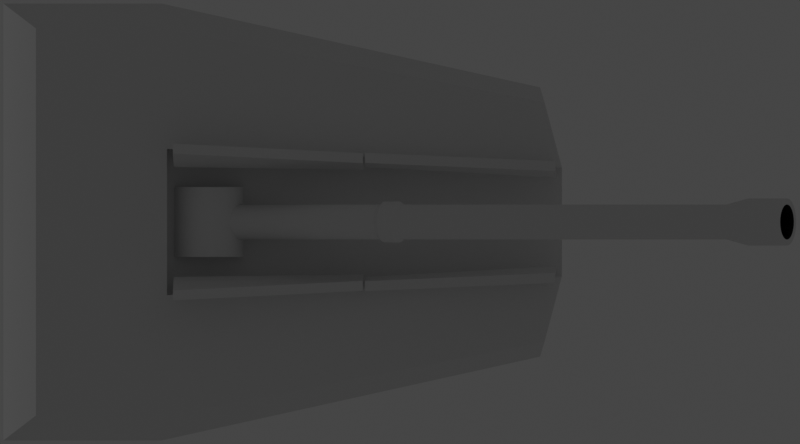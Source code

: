 # Source: mark51.blend  (saved by Blender 2.93.20; exported with 4.5.12 LTS)
import bpy
from mathutils import Matrix  # noqa: F401  (used for matrix-valued properties, if any)

bpy.ops.wm.read_factory_settings(use_empty=True)
scene = bpy.context.scene
scene.name = 'Scene'

# ---- collections
col_collection = bpy.data.collections.new('Collection'); scene.collection.children.link(col_collection)

# ---- materials (node trees are filled in below, after node groups)
mat_deck = bpy.data.materials.new('Deck')
mat_deck_darker = bpy.data.materials.new('Deck Darker')
mat_deck_dark = bpy.data.materials.new('Deck Dark')
mat_exhaust_dark = bpy.data.materials.new('Exhaust Dark')

# ---- node groups
ng_mk48_shader_001 = bpy.data.node_groups.new('Mk48 Shader.001', 'ShaderNodeTree')
_s = ng_mk48_shader_001.interface.new_socket(name='BSDF', in_out='OUTPUT', socket_type='NodeSocketShader')
_s = ng_mk48_shader_001.interface.new_socket(name='Color', in_out='INPUT', socket_type='NodeSocketColor')
_s.default_value = (0.2529, 0.2529, 0.2529, 1.0)
_s = ng_mk48_shader_001.interface.new_socket(name='Roughness', in_out='INPUT', socket_type='NodeSocketFloat')
_s.subtype = 'FACTOR'
_s.default_value = 0.5
_s.min_value = 0.0
_s.max_value = 1.0
_s = ng_mk48_shader_001.interface.new_socket(name='Metallic', in_out='INPUT', socket_type='NodeSocketFloat')
_s.subtype = 'FACTOR'
_s.default_value = 1.0
_s.min_value = 0.0
_s.max_value = 1.0
_N = ng_mk48_shader_001.nodes; _L = ng_mk48_shader_001.links
n0 = _N.new('NodeGroupOutput'); n0.name = 'Group Output'; n0.location = (421, 0)
n1 = _N.new('ShaderNodeBsdfPrincipled'); n1.name = 'Principled BSDF'; n1.location = (131, 46)
n1.distribution = 'GGX'
n1.subsurface_method = 'BURLEY'
n1.inputs[3].default_value = 1.45
n1.inputs[27].default_value = (0.0, 0.0, 0.0, 1.0)
n1.inputs[28].default_value = 1.0
n2 = _N.new('ShaderNodeAmbientOcclusion'); n2.name = 'Ambient Occlusion'; n2.location = (-85, 128)
n2.samples = 8
n3 = _N.new('ShaderNodeBevel'); n3.name = 'Bevel'; n3.location = (-265, -248)
n3.inputs[0].default_value = 0.1
n4 = _N.new('NodeGroupInput'); n4.name = 'Mk48 Shader'; n4.location = (-468, -27)
n5 = _N.new('ShaderNodeNewGeometry'); n5.name = 'Geometry'; n5.location = (-875, -245)
n6 = _N.new('ShaderNodeBump'); n6.name = 'Bump'; n6.location = (-470, -299)
n6.inputs[0].default_value = 0.01
n6.inputs[1].default_value = 1.0
n6.inputs[2].default_value = 1.0
n7 = _N.new('ShaderNodeTexNoise'); n7.name = 'Noise Texture'; n7.location = (-671, -234)
n7.inputs[2].default_value = 2.0
_L.new(n1.outputs[0], n0.inputs[0])
_L.new(n2.outputs[0], n1.inputs[0])
_L.new(n4.outputs[0], n2.inputs[0])
_L.new(n4.outputs[1], n1.inputs[2])
_L.new(n4.outputs[2], n1.inputs[1])
_L.new(n3.outputs[0], n2.inputs[2])
_L.new(n5.outputs[0], n7.inputs[0])
_L.new(n7.outputs[0], n6.inputs[3])
_L.new(n6.outputs[0], n3.inputs[1])
_L.new(n3.outputs[0], n1.inputs[5])
n0.is_active_output = True
ng_auto_smooth = bpy.data.node_groups.new('Auto Smooth', 'GeometryNodeTree')
_s = ng_auto_smooth.interface.new_socket(name='Geometry', in_out='OUTPUT', socket_type='NodeSocketGeometry')
_s = ng_auto_smooth.interface.new_socket(name='Geometry', in_out='INPUT', socket_type='NodeSocketGeometry')
_s = ng_auto_smooth.interface.new_socket(name='Angle', in_out='INPUT', socket_type='NodeSocketFloat')
_s.subtype = 'ANGLE'
_s.min_value = 0.0
_s.max_value = 3.142
ng_auto_smooth.is_modifier = True
_N = ng_auto_smooth.nodes; _L = ng_auto_smooth.links
n0 = _N.new('NodeGroupOutput'); n0.name = 'Group Output'; n0.location = (480, -100)
n1 = _N.new('NodeGroupInput'); n1.name = 'Group Input'; n1.location = (-420, -300)
n2 = _N.new('NodeGroupInput'); n2.name = 'Group Input.001'; n2.location = (-60, -100)
n3 = _N.new('GeometryNodeSetShadeSmooth'); n3.name = 'Set Shade Smooth'; n3.location = (120, -100)
n3.domain = 'EDGE'
n4 = _N.new('GeometryNodeSetShadeSmooth'); n4.name = 'Set Shade Smooth.001'; n4.location = (300, -100)
n5 = _N.new('GeometryNodeInputMeshEdgeAngle'); n5.name = 'Edge Angle'; n5.location = (-420, -220)
n6 = _N.new('GeometryNodeInputEdgeSmooth'); n6.name = 'Is Edge Smooth'; n6.location = (-60, -160)
n7 = _N.new('GeometryNodeInputShadeSmooth'); n7.name = 'Is Face Smooth'; n7.location = (-240, -340)
n8 = _N.new('FunctionNodeBooleanMath'); n8.name = 'Boolean Math'; n8.location = (-60, -220)
n9 = _N.new('FunctionNodeCompare'); n9.name = 'Compare'; n9.location = (-240, -180)
n9.operation = 'LESS_EQUAL'
_L.new(n5.outputs[0], n9.inputs[0])
_L.new(n4.outputs[0], n0.inputs[0])
_L.new(n1.outputs[1], n9.inputs[1])
_L.new(n9.outputs[0], n8.inputs[0])
_L.new(n7.outputs[0], n8.inputs[1])
_L.new(n2.outputs[0], n3.inputs[0])
_L.new(n6.outputs[0], n3.inputs[1])
_L.new(n3.outputs[0], n4.inputs[0])
_L.new(n8.outputs[0], n3.inputs[2])
n0.is_active_output = True

# ---- material node trees
mat_exhaust_dark.use_nodes = True; mat_exhaust_dark.node_tree.nodes.clear()
_N = mat_exhaust_dark.node_tree.nodes; _L = mat_exhaust_dark.node_tree.links
n0 = _N.new('ShaderNodeOutputMaterial'); n0.name = 'Material Output'; n0.location = (300, 300)
n1 = _N.new('ShaderNodeGroup'); n1.name = 'Mk48 Shader'; n1.location = (-18, 321)
n1.label = 'Mk48 Shader'
n1.node_tree = ng_mk48_shader_001
n1.inputs[0].default_value = (0.003324, 0.003324, 0.003324, 1.0)
n1.inputs[1].default_value = 1.0
n1.inputs[2].default_value = 0.0
_L.new(n1.outputs[0], n0.inputs[0])
n0.is_active_output = True

# ---- world
world_world = bpy.data.worlds.new('World'); scene.world = world_world
world_world.use_sun_shadow = False
world_world.sun_shadow_jitter_overblur = 0.0

# ---- cameras
cam_camera = bpy.data.cameras.new('Camera')
cam_camera.type = 'ORTHO'
cam_camera.clip_end = 100.0
cam_camera.ortho_scale = 11.45

# ---- lights
light_light = bpy.data.lights.new('Light', 'POINT')
light_light.transmission_factor = 0.0
light_light.energy = 1000.0
light_light.shadow_soft_size = 0.1
light_light.shadow_maximum_resolution = 0.006
light_light.use_absolute_resolution = True

# ---- meshes
me_plane_003 = bpy.data.meshes.new('Plane.003')
me_plane_003.from_pydata([(-95.0, -12.3, 0.0), (95.0, -12.3, 0.0), (-95.0, 12.3, 0.0), (95.0, 12.3, 0.0)], [], [(0, 1, 3, 2)])
_uv = me_plane_003.uv_layers.new(name='UVMap')
_uv.uv.foreach_set('vector', [0.0, 0.0, 1.0, 0.0, 1.0, 1.0, 0.0, 1.0])
me_plane_003.use_remesh_fix_poles = True
me_plane_003.use_remesh_preserve_attributes = False
me_plane_003.use_mirror_vertex_groups = False
me_plane_003.update()
me_cube_010 = bpy.data.meshes.new('Cube.010')
me_cube_010.from_pydata([(-1.265, -2.77, 3.11), (-3.141, -2.77, 3.525), (-1.265, -1.046, 3.11), (-3.141, -1.046, 3.525), (-1.367, -1.046, 2.62), (4.138, -1.715, 1.991), (4.388, -0.7763, 1.991), (4.388, -0.7763, 1.325), (-1.341, -3.127, 0.3975), (-3.607, -3.127, 0.3975), (-3.607, -1.181, 0.3975), (4.076, -1.927, 0.3975), (-1.161, -1.181, 0.3975), (4.12, -0.807, 0.3975), (-1.17, -0.9288, 2.969), (1.545, -0.8895, 2.481), (-1.184, -1.123, 3.838), (1.537, -0.9854, 2.91), (-1.166, -0.7854, 3.001), (1.548, -0.7462, 2.514), (-1.181, -0.98, 3.87), (1.541, -0.842, 2.942), (-1.265, 0.0, 3.11), (-3.141, 0.0, 3.525), (-1.367, 0.0, 2.62), (4.388, 0.0, 1.325), (-3.607, 0.0, 0.3975), (-1.161, 0.0, 0.3975), (4.12, 0.0, 0.3975), (1.581, -0.9288, 2.44), (4.295, -0.7751, 1.918), (1.566, -0.9901, 2.892), (4.288, -0.871, 2.346), (1.584, -0.7854, 2.472), (4.299, -0.6318, 1.95), (1.57, -0.8467, 2.925), (4.291, -0.7276, 2.378)], [], [(11, 5, 0, 8), (6, 2, 0, 5), (8, 0, 1, 9), (0, 2, 3, 1), (9, 1, 3, 10), (25, 24, 4, 7), (22, 2, 4, 24), (2, 6, 7, 4), (7, 6, 5), (10, 12, 8, 9), (25, 7, 13, 28), (11, 13, 7, 5), (8, 12, 13, 11), (15, 17, 16, 14), (19, 18, 20, 21), (17, 15, 19, 21), (15, 14, 18, 19), (14, 16, 20, 18), (16, 17, 21, 20), (12, 27, 28, 13), (10, 26, 27, 12), (10, 3, 23, 26), (2, 22, 23, 3), (30, 32, 31, 29), (34, 33, 35, 36), (32, 30, 34, 36), (30, 29, 33, 34), (29, 31, 35, 33), (31, 32, 36, 35)])
me_cube_010.polygons.foreach_set('use_smooth', [True] * 29)
me_cube_010.polygons.foreach_set('material_index', [0, 0, 0, 0, 0, 1, 1, 1, 0, 0, 0, 0, 0, 0, 0, 0, 0, 0, 0, 0, 0, 0, 0, 0, 0, 0, 0, 0, 0])
_uv = me_cube_010.uv_layers.new(name='UVMap')
_uv.uv.foreach_set('vector', [0.4165, 0.8602, 0.625, 0.8602, 0.625, 1.0, 0.4165, 1.0, 0.7352, 0.6667, 0.875, 0.6667, 0.875, 0.75, 0.7352, 0.75, 0.4165, 1.0, 0.625, 1.0, 0.625, 1.0, 0.4165, 1.0, 0.875, 0.75, 0.875, 0.6667, 0.875, 0.6667, 0.875, 0.75, 0.4165, 0.0, 0.625, 0.0, 0.625, 0.08333, 0.4165, 0.08333, 0.7352, 0.625, 0.875, 0.625, 0.875, 0.6667, 0.7352, 0.6667, 0.875, 0.625, 0.875, 0.6667, 0.875, 0.6667, 0.875, 0.625, 0.875, 0.6667, 0.7352, 0.6667, 0.7352, 0.6667, 0.875, 0.6667, 0.7352, 0.6667, 0.7352, 0.6667, 0.7352, 0.75, 0.4165, 0.08333, 0.4165, 0.08333, 0.4165, 1.0, 0.4165, 1.0, 0.7352, 0.625, 0.7352, 0.6667, 0.4165, 0.08333, 0.4165, 0.125, 0.4165, 0.8602, 0.4165, 0.08333, 0.7352, 0.6667, 0.7352, 0.75, 0.4165, 1.0, 0.4165, 0.08333, 0.4165, 0.08333, 0.4165, 0.8602, 0.0, 0.0, 0.0, 0.0, 0.0, 0.0, 0.0, 0.0, 0.0, 0.0, 0.0, 0.0, 0.0, 0.0, 0.0, 0.0, 0.0, 0.0, 0.0, 0.0, 0.0, 0.0, 0.0, 0.0, 0.0, 0.0, 0.0, 0.0, 0.0, 0.0, 0.0, 0.0, 0.0, 0.0, 0.0, 0.0, 0.0, 0.0, 0.0, 0.0, 0.0, 0.0, 0.0, 0.0, 0.0, 0.0, 0.0, 0.0, 0.4165, 0.08333, 0.4165, 0.125, 0.4165, 0.125, 0.4165, 0.08333, 0.4165, 0.08333, 0.4165, 0.125, 0.4165, 0.125, 0.4165, 0.08333, 0.4165, 0.08333, 0.625, 0.08333, 0.625, 0.125, 0.4165, 0.125, 0.875, 0.6667, 0.875, 0.625, 0.875, 0.625, 0.875, 0.6667, 0.0, 0.0, 0.0, 0.0, 0.0, 0.0, 0.0, 0.0, 0.0, 0.0, 0.0, 0.0, 0.0, 0.0, 0.0, 0.0, 0.0, 0.0, 0.0, 0.0, 0.0, 0.0, 0.0, 0.0, 0.0, 0.0, 0.0, 0.0, 0.0, 0.0, 0.0, 0.0, 0.0, 0.0, 0.0, 0.0, 0.0, 0.0, 0.0, 0.0, 0.0, 0.0, 0.0, 0.0, 0.0, 0.0, 0.0, 0.0])
me_cube_010.materials.append(mat_deck)
me_cube_010.materials.append(mat_deck_darker)
me_cube_010.use_remesh_fix_poles = True
me_cube_010.use_remesh_preserve_attributes = False
me_cube_010.use_mirror_vertex_groups = False
me_cube_010.update()
me_cylinder_006 = bpy.data.meshes.new('Cylinder.006')
me_cylinder_006.from_pydata([(-2.831e-06, 0.25, -1.0), (-2.891e-06, 0.25, 8.05), (0.04877, 0.2452, -1.0), (0.04877, 0.2452, 8.05), (0.09567, 0.231, -1.0), (0.09567, 0.231, 8.05), (0.1389, 0.2079, -1.0), (0.1389, 0.2079, 8.05), (0.1768, 0.1768, -1.0), (0.1768, 0.1768, 8.05), (0.2079, 0.1389, -1.0), (0.2079, 0.1389, 8.05), (0.231, 0.09567, -1.0), (0.231, 0.09567, 8.05), (0.2452, 0.04877, -1.0), (0.2452, 0.04877, 8.05), (0.25, 2.628e-07, -1.0), (0.25, 2.628e-07, 8.05), (0.2452, -0.04877, -1.0), (0.2452, -0.04877, 8.05), (0.231, -0.09567, -1.0), (0.231, -0.09567, 8.05), (0.2079, -0.1389, -1.0), (0.2079, -0.1389, 8.05), (0.1768, -0.1768, -1.0), (0.1768, -0.1768, 8.05), (0.1389, -0.2079, -1.0), (0.1389, -0.2079, 8.05), (0.09567, -0.231, -1.0), (0.09567, -0.231, 8.05), (0.04877, -0.2452, -1.0), (0.04877, -0.2452, 8.05), (-2.913e-06, -0.25, -1.0), (-2.972e-06, -0.25, 8.05), (-0.04878, -0.2452, -1.0), (-0.04878, -0.2452, 8.05), (-0.09567, -0.231, -1.0), (-0.09567, -0.231, 8.05), (-0.1389, -0.2079, -1.0), (-0.1389, -0.2079, 8.05), (-0.1768, -0.1768, -1.0), (-0.1768, -0.1768, 8.05), (-0.2079, -0.1389, -1.0), (-0.2079, -0.1389, 8.05), (-0.231, -0.09567, -1.0), (-0.231, -0.09567, 8.05), (-0.2452, -0.04877, -1.0), (-0.2452, -0.04877, 8.05), (-0.25, 4.853e-07, -1.0), (-0.25, 4.853e-07, 8.05), (-0.2452, 0.04877, -1.0), (-0.2452, 0.04877, 8.05), (-0.231, 0.09567, -1.0), (-0.231, 0.09567, 8.05), (-0.2079, 0.1389, -1.0), (-0.2079, 0.1389, 8.05), (-0.1768, 0.1768, -1.0), (-0.1768, 0.1768, 8.05), (-0.1389, 0.2079, -1.0), (-0.1389, 0.2079, 8.05), (-0.09567, 0.231, -1.0), (-0.09567, 0.231, 8.05), (-0.04878, 0.2452, -1.0), (-0.04878, 0.2452, 8.05), (0.06581, 0.3309, 8.394), (-2.255e-06, 0.3374, 8.394), (0.1291, 0.3117, 8.394), (0.1874, 0.2805, 8.394), (0.2385, 0.2385, 8.394), (0.2805, 0.1874, 8.394), (0.3117, 0.1291, 8.394), (0.3309, 0.06582, 8.394), (0.3374, 2.411e-07, 8.394), (0.3309, -0.06582, 8.394), (0.3117, -0.1291, 8.394), (0.2805, -0.1874, 8.394), (0.2385, -0.2385, 8.394), (0.1874, -0.2805, 8.394), (0.1291, -0.3117, 8.394), (0.06581, -0.3309, 8.394), (-2.365e-06, -0.3374, 8.394), (-0.06582, -0.3309, 8.394), (-0.1291, -0.3117, 8.394), (-0.1874, -0.2805, 8.394), (-0.2386, -0.2385, 8.394), (-0.2805, -0.1874, 8.394), (-0.3117, -0.1291, 8.394), (-0.3309, -0.06581, 8.394), (-0.3374, 5.414e-07, 8.394), (-0.3309, 0.06582, 8.394), (-0.3117, 0.1291, 8.394), (-0.2805, 0.1874, 8.394), (-0.2386, 0.2385, 8.394), (-0.1874, 0.2805, 8.394), (-0.1291, 0.3117, 8.394), (-0.06582, 0.3309, 8.394), (0.04902, 0.2464, 8.992), (-2.37e-06, 0.2513, 8.992), (0.09616, 0.2321, 8.992), (0.1396, 0.2089, 8.992), (0.1777, 0.1777, 8.992), (0.2089, 0.1396, 8.992), (0.2321, 0.09616, 8.992), (0.2464, 0.04902, 8.992), (0.2513, 2.411e-07, 8.992), (0.2464, -0.04902, 8.992), (0.2321, -0.09616, 8.992), (0.2089, -0.1396, 8.992), (0.1777, -0.1777, 8.992), (0.1396, -0.2089, 8.992), (0.09616, -0.2321, 8.992), (0.04902, -0.2464, 8.992), (-2.455e-06, -0.2513, 8.992), (-0.04902, -0.2464, 8.992), (-0.09616, -0.2321, 8.992), (-0.1396, -0.2089, 8.992), (-0.1777, -0.1777, 8.992), (-0.2089, -0.1396, 8.992), (-0.2322, -0.09616, 8.992), (-0.2464, -0.04902, 8.992), (-0.2513, 4.817e-07, 8.992), (-0.2464, 0.04902, 8.992), (-0.2322, 0.09616, 8.992), (-0.2089, 0.1396, 8.992), (-0.1777, 0.1777, 8.992), (-0.1396, 0.2089, 8.992), (-0.09616, 0.2321, 8.992), (-0.04902, 0.2464, 8.992), (0.06581, 0.3309, 8.992), (-2.344e-06, 0.3374, 8.992), (0.1291, 0.3117, 8.992), (0.1874, 0.2805, 8.992), (0.2385, 0.2385, 8.992), (0.2805, 0.1874, 8.992), (0.3117, 0.1291, 8.992), (0.3309, 0.06582, 8.992), (0.3374, 2.411e-07, 8.992), (0.3309, -0.06582, 8.992), (0.3117, -0.1291, 8.992), (0.2805, -0.1874, 8.992), (0.2385, -0.2385, 8.992), (0.1874, -0.2805, 8.992), (0.1291, -0.3117, 8.992), (0.06581, -0.3309, 8.992), (-2.454e-06, -0.3374, 8.992), (-0.06582, -0.3309, 8.992), (-0.1291, -0.3117, 8.992), (-0.1874, -0.2805, 8.992), (-0.2386, -0.2385, 8.992), (-0.2805, -0.1874, 8.992), (-0.3117, -0.1291, 8.992), (-0.3309, -0.06581, 8.992), (-0.3374, 5.414e-07, 8.992), (-0.3309, 0.06582, 8.992), (-0.3117, 0.1291, 8.992), (-0.2805, 0.1874, 8.992), (-0.2386, 0.2385, 8.992), (-0.1874, 0.2805, 8.992), (-0.1291, 0.3117, 8.992), (-0.06582, 0.3309, 8.992), (0.04045, 0.2034, 6.881), (-3.656e-06, 0.2074, 6.881), (0.07936, 0.1916, 6.881), (0.1152, 0.1724, 6.881), (0.1466, 0.1466, 6.881), (0.1724, 0.1152, 6.881), (0.1916, 0.07936, 6.881), (0.2034, 0.04046, 6.881), (0.2074, 2.416e-07, 6.881), (0.2034, -0.04046, 6.881), (0.1916, -0.07936, 6.881), (0.1724, -0.1152, 6.881), (0.1466, -0.1466, 6.881), (0.1152, -0.1724, 6.881), (0.07936, -0.1916, 6.881), (0.04045, -0.2034, 6.881), (-3.725e-06, -0.2074, 6.881), (-0.04046, -0.2034, 6.881), (-0.07936, -0.1916, 6.881), (-0.1152, -0.1724, 6.881), (-0.1466, -0.1466, 6.881), (-0.1724, -0.1152, 6.881), (-0.1916, -0.07936, 6.881), (-0.2034, -0.04046, 6.881), (-0.2074, 4.402e-07, 6.881), (-0.2034, 0.04046, 6.881), (-0.1916, 0.07936, 6.881), (-0.1724, 0.1152, 6.881), (-0.1466, 0.1466, 6.881), (-0.1152, 0.1724, 6.881), (-0.07936, 0.1916, 6.881), (-0.04046, 0.2034, 6.881), (-2.855e-06, 0.25, 2.671), (0.04877, 0.2452, 2.671), (0.09567, 0.231, 2.671), (0.1389, 0.2079, 2.671), (0.1768, 0.1768, 2.671), (0.2079, 0.1389, 2.671), (0.231, 0.09567, 2.671), (0.2452, 0.04877, 2.671), (0.25, 2.628e-07, 2.671), (0.2452, -0.04877, 2.671), (0.231, -0.09567, 2.671), (0.2079, -0.1389, 2.671), (0.1768, -0.1768, 2.671), (0.1389, -0.2079, 2.671), (0.09567, -0.231, 2.671), (0.04877, -0.2452, 2.671), (-2.937e-06, -0.25, 2.671), (-0.04878, -0.2452, 2.671), (-0.09567, -0.231, 2.671), (-0.1389, -0.2079, 2.671), (-0.1768, -0.1768, 2.671), (-0.2079, -0.1389, 2.671), (-0.231, -0.09567, 2.671), (-0.2452, -0.04877, 2.671), (-0.25, 4.853e-07, 2.671), (-0.2452, 0.04877, 2.671), (-0.231, 0.09567, 2.671), (-0.2079, 0.1389, 2.671), (-0.1768, 0.1768, 2.671), (-0.1389, 0.2079, 2.671), (-0.09567, 0.231, 2.671), (-0.04878, 0.2452, 2.671), (-2.858e-06, 0.25, 3.032), (0.04877, 0.2452, 3.032), (0.09567, 0.231, 3.032), (0.1389, 0.2079, 3.032), (0.1768, 0.1768, 3.032), (0.2079, 0.1389, 3.032), (0.231, 0.09567, 3.032), (0.2452, 0.04877, 3.032), (0.25, 2.628e-07, 3.032), (0.2452, -0.04877, 3.032), (0.231, -0.09567, 3.032), (0.2079, -0.1389, 3.032), (0.1768, -0.1768, 3.032), (0.1389, -0.2079, 3.032), (0.09567, -0.231, 3.032), (0.04877, -0.2452, 3.032), (-2.939e-06, -0.25, 3.032), (-0.04878, -0.2452, 3.032), (-0.09567, -0.231, 3.032), (-0.1389, -0.2079, 3.032), (-0.1768, -0.1768, 3.032), (-0.2079, -0.1389, 3.032), (-0.231, -0.09567, 3.032), (-0.2452, -0.04877, 3.032), (-0.25, 4.853e-07, 3.032), (-0.2452, 0.04877, 3.032), (-0.231, 0.09567, 3.032), (-0.2079, 0.1389, 3.032), (-0.1768, 0.1768, 3.032), (-0.1389, 0.2079, 3.032), (-0.09567, 0.231, 3.032), (-0.04878, 0.2452, 3.032), (0.05743, 0.2887, 2.963), (0.05743, 0.2887, 2.74), (0.1127, 0.272, 2.963), (0.1127, 0.272, 2.74), (0.1635, 0.2448, 2.963), (0.1635, 0.2448, 2.74), (0.2082, 0.2082, 2.963), (0.2082, 0.2082, 2.74), (0.2448, 0.1636, 2.963), (0.2448, 0.1636, 2.74), (0.272, 0.1127, 2.963), (0.272, 0.1127, 2.74), (0.2887, 0.05743, 2.963), (0.2887, 0.05743, 2.74), (0.2944, 2.518e-07, 2.963), (0.2944, 2.518e-07, 2.74), (0.2887, -0.05743, 2.963), (0.2887, -0.05743, 2.74), (0.272, -0.1127, 2.963), (0.272, -0.1127, 2.74), (0.2448, -0.1636, 2.963), (0.2448, -0.1636, 2.74), (0.2082, -0.2082, 2.963), (0.2082, -0.2082, 2.74), (0.1635, -0.2448, 2.963), (0.1635, -0.2448, 2.74), (0.1127, -0.272, 2.963), (0.1127, -0.272, 2.74), (0.05743, -0.2887, 2.963), (0.05743, -0.2887, 2.74), (-4.48e-06, -0.2944, 2.963), (-4.472e-06, -0.2944, 2.74), (-0.05744, -0.2887, 2.963), (-0.05744, -0.2887, 2.74), (-0.1127, -0.272, 2.963), (-0.1127, -0.272, 2.74), (-0.1636, -0.2448, 2.963), (-0.1636, -0.2448, 2.74), (-0.2082, -0.2082, 2.963), (-0.2082, -0.2082, 2.74), (-0.2448, -0.1636, 2.963), (-0.2448, -0.1636, 2.74), (-0.272, -0.1127, 2.963), (-0.272, -0.1127, 2.74), (-0.2887, -0.05743, 2.963), (-0.2887, -0.05743, 2.74), (-0.2944, 5.138e-07, 2.963), (-0.2944, 5.138e-07, 2.74), (-0.2887, 0.05743, 2.963), (-0.2887, 0.05743, 2.74), (-0.272, 0.1127, 2.963), (-0.272, 0.1127, 2.74), (-0.2448, 0.1636, 2.963), (-0.2448, 0.1636, 2.74), (-0.2082, 0.2082, 2.963), (-0.2082, 0.2082, 2.74), (-0.1636, 0.2448, 2.963), (-0.1636, 0.2448, 2.74), (-0.1127, 0.272, 2.963), (-0.1127, 0.272, 2.74), (-0.05744, 0.2887, 2.963), (-0.05744, 0.2887, 2.74), (-4.376e-06, 0.2944, 2.74), (-4.384e-06, 0.2944, 2.963)], [], [(224, 1, 3, 225), (225, 3, 5, 226), (226, 5, 7, 227), (227, 7, 9, 228), (228, 9, 11, 229), (229, 11, 13, 230), (230, 13, 15, 231), (231, 15, 17, 232), (232, 17, 19, 233), (233, 19, 21, 234), (234, 21, 23, 235), (235, 23, 25, 236), (236, 25, 27, 237), (237, 27, 29, 238), (238, 29, 31, 239), (239, 31, 33, 240), (240, 33, 35, 241), (241, 35, 37, 242), (242, 37, 39, 243), (243, 39, 41, 244), (244, 41, 43, 245), (245, 43, 45, 246), (246, 45, 47, 247), (247, 47, 49, 248), (248, 49, 51, 249), (249, 51, 53, 250), (250, 53, 55, 251), (251, 55, 57, 252), (252, 57, 59, 253), (253, 59, 61, 254), (15, 13, 70, 71), (254, 61, 63, 255), (255, 63, 1, 224), (0, 2, 4, 6, 8, 10, 12, 14, 16, 18, 20, 22, 24, 26, 28, 30, 32, 34, 36, 38, 40, 42, 44, 46, 48, 50, 52, 54, 56, 58, 60, 62), (83, 82, 146, 147), (33, 31, 79, 80), (51, 49, 88, 89), (7, 5, 66, 67), (25, 23, 75, 76), (43, 41, 84, 85), (61, 59, 93, 94), (17, 15, 71, 72), (35, 33, 80, 81), (53, 51, 89, 90), (9, 7, 67, 68), (27, 25, 76, 77), (45, 43, 85, 86), (63, 61, 94, 95), (19, 17, 72, 73), (37, 35, 81, 82), (55, 53, 90, 91), (11, 9, 68, 69), (29, 27, 77, 78), (47, 45, 86, 87), (3, 1, 65, 64), (1, 63, 95, 65), (21, 19, 73, 74), (39, 37, 82, 83), (57, 55, 91, 92), (13, 11, 69, 70), (31, 29, 78, 79), (49, 47, 87, 88), (5, 3, 64, 66), (23, 21, 74, 75), (41, 39, 83, 84), (59, 57, 92, 93), (110, 109, 173, 174), (70, 69, 133, 134), (84, 83, 147, 148), (71, 70, 134, 135), (85, 84, 148, 149), (72, 71, 135, 136), (86, 85, 149, 150), (73, 72, 136, 137), (87, 86, 150, 151), (74, 73, 137, 138), (88, 87, 151, 152), (75, 74, 138, 139), (89, 88, 152, 153), (76, 75, 139, 140), (90, 89, 153, 154), (77, 76, 140, 141), (91, 90, 154, 155), (78, 77, 141, 142), (64, 65, 129, 128), (92, 91, 155, 156), (79, 78, 142, 143), (66, 64, 128, 130), (93, 92, 156, 157), (80, 79, 143, 144), (67, 66, 130, 131), (94, 93, 157, 158), (81, 80, 144, 145), (68, 67, 131, 132), (95, 94, 158, 159), (82, 81, 145, 146), (69, 68, 132, 133), (65, 95, 159, 129), (97, 96, 128, 129), (96, 98, 130, 128), (98, 99, 131, 130), (99, 100, 132, 131), (100, 101, 133, 132), (101, 102, 134, 133), (102, 103, 135, 134), (103, 104, 136, 135), (104, 105, 137, 136), (105, 106, 138, 137), (106, 107, 139, 138), (107, 108, 140, 139), (108, 109, 141, 140), (109, 110, 142, 141), (110, 111, 143, 142), (111, 112, 144, 143), (112, 113, 145, 144), (113, 114, 146, 145), (114, 115, 147, 146), (115, 116, 148, 147), (116, 117, 149, 148), (117, 118, 150, 149), (118, 119, 151, 150), (119, 120, 152, 151), (120, 121, 153, 152), (121, 122, 154, 153), (122, 123, 155, 154), (123, 124, 156, 155), (124, 125, 157, 156), (125, 126, 158, 157), (126, 127, 159, 158), (127, 97, 129, 159), (160, 161, 191, 190, 189, 188, 187, 186, 185, 184, 183, 182, 181, 180, 179, 178, 177, 176, 175, 174, 173, 172, 171, 170, 169, 168, 167, 166, 165, 164, 163, 162), (96, 97, 161, 160), (124, 123, 187, 188), (111, 110, 174, 175), (98, 96, 160, 162), (125, 124, 188, 189), (112, 111, 175, 176), (99, 98, 162, 163), (126, 125, 189, 190), (113, 112, 176, 177), (100, 99, 163, 164), (127, 126, 190, 191), (114, 113, 177, 178), (101, 100, 164, 165), (97, 127, 191, 161), (115, 114, 178, 179), (102, 101, 165, 166), (116, 115, 179, 180), (103, 102, 166, 167), (117, 116, 180, 181), (104, 103, 167, 168), (118, 117, 181, 182), (105, 104, 168, 169), (119, 118, 182, 183), (106, 105, 169, 170), (120, 119, 183, 184), (107, 106, 170, 171), (121, 120, 184, 185), (108, 107, 171, 172), (122, 121, 185, 186), (109, 108, 172, 173), (123, 122, 186, 187), (62, 223, 192, 0), (60, 222, 223, 62), (58, 221, 222, 60), (56, 220, 221, 58), (54, 219, 220, 56), (52, 218, 219, 54), (50, 217, 218, 52), (48, 216, 217, 50), (46, 215, 216, 48), (44, 214, 215, 46), (42, 213, 214, 44), (40, 212, 213, 42), (38, 211, 212, 40), (36, 210, 211, 38), (34, 209, 210, 36), (32, 208, 209, 34), (30, 207, 208, 32), (28, 206, 207, 30), (26, 205, 206, 28), (24, 204, 205, 26), (22, 203, 204, 24), (20, 202, 203, 22), (18, 201, 202, 20), (16, 200, 201, 18), (14, 199, 200, 16), (12, 198, 199, 14), (10, 197, 198, 12), (8, 196, 197, 10), (6, 195, 196, 8), (4, 194, 195, 6), (2, 193, 194, 4), (0, 192, 193, 2), (316, 255, 224, 319), (314, 254, 255, 316), (312, 253, 254, 314), (310, 252, 253, 312), (308, 251, 252, 310), (306, 250, 251, 308), (304, 249, 250, 306), (302, 248, 249, 304), (300, 247, 248, 302), (298, 246, 247, 300), (296, 245, 246, 298), (294, 244, 245, 296), (292, 243, 244, 294), (290, 242, 243, 292), (288, 241, 242, 290), (286, 240, 241, 288), (284, 239, 240, 286), (282, 238, 239, 284), (280, 237, 238, 282), (278, 236, 237, 280), (276, 235, 236, 278), (274, 234, 235, 276), (272, 233, 234, 274), (270, 232, 233, 272), (268, 231, 232, 270), (266, 230, 231, 268), (264, 229, 230, 266), (262, 228, 229, 264), (260, 227, 228, 262), (258, 226, 227, 260), (256, 225, 226, 258), (319, 224, 225, 256), (192, 318, 257, 193), (318, 319, 256, 257), (193, 257, 259, 194), (257, 256, 258, 259), (194, 259, 261, 195), (259, 258, 260, 261), (195, 261, 263, 196), (261, 260, 262, 263), (196, 263, 265, 197), (263, 262, 264, 265), (197, 265, 267, 198), (265, 264, 266, 267), (198, 267, 269, 199), (267, 266, 268, 269), (199, 269, 271, 200), (269, 268, 270, 271), (200, 271, 273, 201), (271, 270, 272, 273), (201, 273, 275, 202), (273, 272, 274, 275), (202, 275, 277, 203), (275, 274, 276, 277), (203, 277, 279, 204), (277, 276, 278, 279), (204, 279, 281, 205), (279, 278, 280, 281), (205, 281, 283, 206), (281, 280, 282, 283), (206, 283, 285, 207), (283, 282, 284, 285), (207, 285, 287, 208), (285, 284, 286, 287), (208, 287, 289, 209), (287, 286, 288, 289), (209, 289, 291, 210), (289, 288, 290, 291), (210, 291, 293, 211), (291, 290, 292, 293), (211, 293, 295, 212), (293, 292, 294, 295), (212, 295, 297, 213), (295, 294, 296, 297), (213, 297, 299, 214), (297, 296, 298, 299), (214, 299, 301, 215), (299, 298, 300, 301), (215, 301, 303, 216), (301, 300, 302, 303), (216, 303, 305, 217), (303, 302, 304, 305), (217, 305, 307, 218), (305, 304, 306, 307), (218, 307, 309, 219), (307, 306, 308, 309), (219, 309, 311, 220), (309, 308, 310, 311), (220, 311, 313, 221), (311, 310, 312, 313), (221, 313, 315, 222), (313, 312, 314, 315), (222, 315, 317, 223), (315, 314, 316, 317), (223, 317, 318, 192), (317, 316, 319, 318)])
me_cylinder_006.polygons.foreach_set('use_smooth', [True] * 290)
me_cylinder_006.polygons.foreach_set('material_index', [0, 0, 0, 0, 0, 0, 0, 0, 0, 0, 0, 0, 0, 0, 0, 0, 0, 0, 0, 0, 0, 0, 0, 0, 0, 0, 0, 0, 0, 0, 0, 0, 0, 0, 0, 0, 0, 0, 0, 0, 0, 0, 0, 0, 0, 0, 0, 0, 0, 0, 0, 0, 0, 0, 0, 0, 0, 0, 0, 0, 0, 0, 0, 0, 0, 0, 1, 0, 0, 0, 0, 0, 0, 0, 0, 0, 0, 0, 0, 0, 0, 0, 0, 0, 0, 0, 0, 0, 0, 0, 0, 0, 0, 0, 0, 0, 0, 0, 0, 0, 0, 0, 0, 0, 0, 0, 0, 0, 0, 0, 0, 0, 0, 0, 0, 0, 0, 0, 0, 0, 0, 0, 0, 0, 0, 0, 0, 0, 0, 0, 1, 1, 1, 1, 1, 1, 1, 1, 1, 1, 1, 1, 1, 1, 1, 1, 1, 1, 1, 1, 1, 1, 1, 1, 1, 1, 1, 1, 1, 1, 1, 1, 0, 0, 0, 0, 0, 0, 0, 0, 0, 0, 0, 0, 0, 0, 0, 0, 0, 0, 0, 0, 0, 0, 0, 0, 0, 0, 0, 0, 0, 0, 0, 0, 0, 0, 0, 0, 0, 0, 0, 0, 0, 0, 0, 0, 0, 0, 0, 0, 0, 0, 0, 0, 0, 0, 0, 0, 0, 0, 0, 0, 0, 0, 0, 0, 0, 0, 0, 0, 0, 0, 0, 0, 0, 0, 0, 0, 0, 0, 0, 0, 0, 0, 0, 0, 0, 0, 0, 0, 0, 0, 0, 0, 0, 0, 0, 0, 0, 0, 0, 0, 0, 0, 0, 0, 0, 0, 0, 0, 0, 0, 0, 0, 0, 0, 0, 0, 0, 0, 0, 0, 0, 0, 0, 0, 0, 0, 0, 0])
_uv = me_cylinder_006.uv_layers.new(name='UVMap')
_uv.uv.foreach_set('vector', [1.0, 0.7228, 1.0, 1.0, 0.9688, 1.0, 0.9688, 0.7228, 0.9688, 0.7228, 0.9688, 1.0, 0.9375, 1.0, 0.9375, 0.7228, 0.9375, 0.7228, 0.9375, 1.0, 0.9062, 1.0, 0.9063, 0.7228, 0.9063, 0.7228, 0.9062, 1.0, 0.875, 1.0, 0.875, 0.7228, 0.875, 0.7228, 0.875, 1.0, 0.8438, 1.0, 0.8438, 0.7228, 0.8438, 0.7228, 0.8438, 1.0, 0.8125, 1.0, 0.8125, 0.7228, 0.8125, 0.7228, 0.8125, 1.0, 0.7812, 1.0, 0.7812, 0.7228, 0.7812, 0.7228, 0.7812, 1.0, 0.75, 1.0, 0.75, 0.7228, 0.75, 0.7228, 0.75, 1.0, 0.7188, 1.0, 0.7188, 0.7228, 0.7188, 0.7228, 0.7188, 1.0, 0.6875, 1.0, 0.6875, 0.7228, 0.6875, 0.7228, 0.6875, 1.0, 0.6562, 1.0, 0.6562, 0.7228, 0.6562, 0.7228, 0.6562, 1.0, 0.625, 1.0, 0.625, 0.7228, 0.625, 0.7228, 0.625, 1.0, 0.5938, 1.0, 0.5938, 0.7228, 0.5938, 0.7228, 0.5938, 1.0, 0.5625, 1.0, 0.5625, 0.7228, 0.5625, 0.7228, 0.5625, 1.0, 0.5312, 1.0, 0.5312, 0.7228, 0.5312, 0.7228, 0.5312, 1.0, 0.5, 1.0, 0.5, 0.7228, 0.5, 0.7228, 0.5, 1.0, 0.4688, 1.0, 0.4688, 0.7228, 0.4688, 0.7228, 0.4688, 1.0, 0.4375, 1.0, 0.4375, 0.7228, 0.4375, 0.7228, 0.4375, 1.0, 0.4062, 1.0, 0.4062, 0.7228, 0.4062, 0.7228, 0.4062, 1.0, 0.375, 1.0, 0.375, 0.7228, 0.375, 0.7228, 0.375, 1.0, 0.3438, 1.0, 0.3438, 0.7228, 0.3438, 0.7228, 0.3438, 1.0, 0.3125, 1.0, 0.3125, 0.7228, 0.3125, 0.7228, 0.3125, 1.0, 0.2812, 1.0, 0.2812, 0.7228, 0.2812, 0.7228, 0.2812, 1.0, 0.25, 1.0, 0.25, 0.7228, 0.25, 0.7228, 0.25, 1.0, 0.2188, 1.0, 0.2188, 0.7228, 0.2188, 0.7228, 0.2188, 1.0, 0.1875, 1.0, 0.1875, 0.7228, 0.1875, 0.7228, 0.1875, 1.0, 0.1562, 1.0, 0.1562, 0.7228, 0.1562, 0.7228, 0.1562, 1.0, 0.125, 1.0, 0.125, 0.7228, 0.125, 0.7228, 0.125, 1.0, 0.09375, 1.0, 0.09375, 0.7228, 0.09375, 0.7228, 0.09375, 1.0, 0.0625, 1.0, 0.0625, 0.7228, 0.7812, 1.0, 0.8125, 1.0, 0.8125, 1.0, 0.7812, 1.0, 0.0625, 0.7228, 0.0625, 1.0, 0.03125, 1.0, 0.03125, 0.7228, 0.03125, 0.7228, 0.03125, 1.0, 0.0, 1.0, 0.0, 0.7228, 0.75, 0.49, 0.7968, 0.4854, 0.8418, 0.4717, 0.8833, 0.4496, 0.9197, 0.4197, 0.9496, 0.3833, 0.9717, 0.3418, 0.9854, 0.2968, 0.99, 0.25, 0.9854, 0.2032, 0.9717, 0.1582, 0.9496, 0.1167, 0.9197, 0.08029, 0.8833, 0.05045, 0.8418, 0.02827, 0.7968, 0.01461, 0.75, 0.01, 0.7032, 0.01461, 0.6582, 0.02827, 0.6167, 0.05045, 0.5803, 0.08029, 0.5504, 0.1167, 0.5283, 0.1582, 0.5146, 0.2032, 0.51, 0.25, 0.5146, 0.2968, 0.5283, 0.3418, 0.5504, 0.3833, 0.5803, 0.4197, 0.6167, 0.4496, 0.6582, 0.4717, 0.7032, 0.4854, 0.4062, 1.0, 0.4375, 1.0, 0.4375, 1.0, 0.4062, 1.0, 0.5, 1.0, 0.5312, 1.0, 0.5312, 1.0, 0.5, 1.0, 0.2188, 1.0, 0.25, 1.0, 0.25, 1.0, 0.2188, 1.0, 0.9062, 1.0, 0.9375, 1.0, 0.9375, 1.0, 0.9062, 1.0, 0.625, 1.0, 0.6562, 1.0, 0.6562, 1.0, 0.625, 1.0, 0.3438, 1.0, 0.375, 1.0, 0.375, 1.0, 0.3438, 1.0, 0.0625, 1.0, 0.09375, 1.0, 0.09375, 1.0, 0.0625, 1.0, 0.75, 1.0, 0.7812, 1.0, 0.7812, 1.0, 0.75, 1.0, 0.4688, 1.0, 0.5, 1.0, 0.5, 1.0, 0.4688, 1.0, 0.1875, 1.0, 0.2188, 1.0, 0.2188, 1.0, 0.1875, 1.0, 0.875, 1.0, 0.9062, 1.0, 0.9062, 1.0, 0.875, 1.0, 0.5938, 1.0, 0.625, 1.0, 0.625, 1.0, 0.5938, 1.0, 0.3125, 1.0, 0.3438, 1.0, 0.3438, 1.0, 0.3125, 1.0, 0.03125, 1.0, 0.0625, 1.0, 0.0625, 1.0, 0.03125, 1.0, 0.7188, 1.0, 0.75, 1.0, 0.75, 1.0, 0.7188, 1.0, 0.4375, 1.0, 0.4688, 1.0, 0.4688, 1.0, 0.4375, 1.0, 0.1562, 1.0, 0.1875, 1.0, 0.1875, 1.0, 0.1562, 1.0, 0.8438, 1.0, 0.875, 1.0, 0.875, 1.0, 0.8438, 1.0, 0.5625, 1.0, 0.5938, 1.0, 0.5938, 1.0, 0.5625, 1.0, 0.2812, 1.0, 0.3125, 1.0, 0.3125, 1.0, 0.2812, 1.0, 0.9688, 1.0, 1.0, 1.0, 1.0, 1.0, 0.9688, 1.0, 0.0, 1.0, 0.03125, 1.0, 0.03125, 1.0, 0.0, 1.0, 0.6875, 1.0, 0.7188, 1.0, 0.7188, 1.0, 0.6875, 1.0, 0.4062, 1.0, 0.4375, 1.0, 0.4375, 1.0, 0.4062, 1.0, 0.125, 1.0, 0.1562, 1.0, 0.1562, 1.0, 0.125, 1.0, 0.8125, 1.0, 0.8438, 1.0, 0.8438, 1.0, 0.8125, 1.0, 0.5312, 1.0, 0.5625, 1.0, 0.5625, 1.0, 0.5312, 1.0, 0.25, 1.0, 0.2812, 1.0, 0.2812, 1.0, 0.25, 1.0, 0.9375, 1.0, 0.9688, 1.0, 0.9688, 1.0, 0.9375, 1.0, 0.6562, 1.0, 0.6875, 1.0, 0.6875, 1.0, 0.6562, 1.0, 0.375, 1.0, 0.4062, 1.0, 0.4062, 1.0, 0.375, 1.0, 0.09375, 1.0, 0.125, 1.0, 0.125, 1.0, 0.09375, 1.0, 0.3184, 0.08485, 0.3493, 0.1014, 0.3493, 0.1014, 0.3184, 0.08485, 0.8125, 1.0, 0.8438, 1.0, 0.8438, 1.0, 0.8125, 1.0, 0.375, 1.0, 0.4062, 1.0, 0.4062, 1.0, 0.375, 1.0, 0.7812, 1.0, 0.8125, 1.0, 0.8125, 1.0, 0.7812, 1.0, 0.3438, 1.0, 0.375, 1.0, 0.375, 1.0, 0.3438, 1.0, 0.75, 1.0, 0.7812, 1.0, 0.7812, 1.0, 0.75, 1.0, 0.3125, 1.0, 0.3438, 1.0, 0.3438, 1.0, 0.3125, 1.0, 0.7188, 1.0, 0.75, 1.0, 0.75, 1.0, 0.7188, 1.0, 0.2812, 1.0, 0.3125, 1.0, 0.3125, 1.0, 0.2812, 1.0, 0.6875, 1.0, 0.7188, 1.0, 0.7188, 1.0, 0.6875, 1.0, 0.25, 1.0, 0.2812, 1.0, 0.2812, 1.0, 0.25, 1.0, 0.6562, 1.0, 0.6875, 1.0, 0.6875, 1.0, 0.6562, 1.0, 0.2188, 1.0, 0.25, 1.0, 0.25, 1.0, 0.2188, 1.0, 0.625, 1.0, 0.6562, 1.0, 0.6562, 1.0, 0.625, 1.0, 0.1875, 1.0, 0.2188, 1.0, 0.2188, 1.0, 0.1875, 1.0, 0.5938, 1.0, 0.625, 1.0, 0.625, 1.0, 0.5938, 1.0, 0.1562, 1.0, 0.1875, 1.0, 0.1875, 1.0, 0.1562, 1.0, 0.5625, 1.0, 0.5938, 1.0, 0.5938, 1.0, 0.5625, 1.0, 0.9688, 1.0, 1.0, 1.0, 1.0, 1.0, 0.9688, 1.0, 0.125, 1.0, 0.1562, 1.0, 0.1562, 1.0, 0.125, 1.0, 0.5312, 1.0, 0.5625, 1.0, 0.5625, 1.0, 0.5312, 1.0, 0.9375, 1.0, 0.9688, 1.0, 0.9688, 1.0, 0.9375, 1.0, 0.09375, 1.0, 0.125, 1.0, 0.125, 1.0, 0.09375, 1.0, 0.5, 1.0, 0.5312, 1.0, 0.5312, 1.0, 0.5, 1.0, 0.9062, 1.0, 0.9375, 1.0, 0.9375, 1.0, 0.9062, 1.0, 0.0625, 1.0, 0.09375, 1.0, 0.09375, 1.0, 0.0625, 1.0, 0.4688, 1.0, 0.5, 1.0, 0.5, 1.0, 0.4688, 1.0, 0.875, 1.0, 0.9062, 1.0, 0.9062, 1.0, 0.875, 1.0, 0.03125, 1.0, 0.0625, 1.0, 0.0625, 1.0, 0.03125, 1.0, 0.4375, 1.0, 0.4688, 1.0, 0.4688, 1.0, 0.4375, 1.0, 0.8438, 1.0, 0.875, 1.0, 0.875, 1.0, 0.8438, 1.0, 0.0, 1.0, 0.03125, 1.0, 0.03125, 1.0, 0.0, 1.0, 0.25, 0.4288, 0.2849, 0.4253, 0.2968, 0.4854, 0.25, 0.49, 0.2849, 0.4253, 0.3184, 0.4152, 0.3418, 0.4717, 0.2968, 0.4854, 0.3184, 0.4152, 0.3493, 0.3986, 0.3833, 0.4496, 0.3418, 0.4717, 0.3493, 0.3986, 0.3764, 0.3764, 0.4197, 0.4197, 0.3833, 0.4496, 0.3764, 0.3764, 0.3986, 0.3493, 0.4496, 0.3833, 0.4197, 0.4197, 0.3986, 0.3493, 0.4152, 0.3184, 0.4717, 0.3418, 0.4496, 0.3833, 0.4152, 0.3184, 0.4253, 0.2849, 0.4854, 0.2968, 0.4717, 0.3418, 0.4253, 0.2849, 0.4288, 0.25, 0.49, 0.25, 0.4854, 0.2968, 0.4288, 0.25, 0.4253, 0.2151, 0.4854, 0.2032, 0.49, 0.25, 0.4253, 0.2151, 0.4152, 0.1816, 0.4717, 0.1582, 0.4854, 0.2032, 0.4152, 0.1816, 0.3986, 0.1507, 0.4496, 0.1167, 0.4717, 0.1582, 0.3986, 0.1507, 0.3764, 0.1236, 0.4197, 0.08029, 0.4496, 0.1167, 0.3764, 0.1236, 0.3493, 0.1014, 0.3833, 0.05045, 0.4197, 0.08029, 0.3493, 0.1014, 0.3184, 0.08485, 0.3418, 0.02827, 0.3833, 0.05045, 0.3184, 0.08485, 0.2849, 0.07468, 0.2968, 0.01461, 0.3418, 0.02827, 0.2849, 0.07468, 0.25, 0.07124, 0.25, 0.01, 0.2968, 0.01461, 0.25, 0.07124, 0.2151, 0.07468, 0.2032, 0.01461, 0.25, 0.01, 0.2151, 0.07468, 0.1816, 0.08485, 0.1582, 0.02827, 0.2032, 0.01461, 0.1816, 0.08485, 0.1507, 0.1014, 0.1167, 0.05045, 0.1582, 0.02827, 0.1507, 0.1014, 0.1236, 0.1236, 0.08029, 0.08029, 0.1167, 0.05045, 0.1236, 0.1236, 0.1014, 0.1507, 0.05045, 0.1167, 0.08029, 0.08029, 0.1014, 0.1507, 0.08485, 0.1816, 0.02827, 0.1582, 0.05045, 0.1167, 0.08485, 0.1816, 0.07468, 0.2151, 0.01461, 0.2032, 0.02827, 0.1582, 0.07468, 0.2151, 0.07124, 0.25, 0.01, 0.25, 0.01461, 0.2032, 0.07124, 0.25, 0.07468, 0.2849, 0.01461, 0.2968, 0.01, 0.25, 0.07468, 0.2849, 0.08485, 0.3184, 0.02827, 0.3418, 0.01461, 0.2968, 0.08485, 0.3184, 0.1014, 0.3493, 0.05045, 0.3833, 0.02827, 0.3418, 0.1014, 0.3493, 0.1236, 0.3764, 0.08029, 0.4197, 0.05045, 0.3833, 0.1236, 0.3764, 0.1507, 0.3986, 0.1167, 0.4496, 0.08029, 0.4197, 0.1507, 0.3986, 0.1816, 0.4152, 0.1582, 0.4717, 0.1167, 0.4496, 0.1816, 0.4152, 0.2151, 0.4253, 0.2032, 0.4854, 0.1582, 0.4717, 0.2151, 0.4253, 0.25, 0.4288, 0.25, 0.49, 0.2032, 0.4854, 0.2849, 0.4253, 0.25, 0.4288, 0.2151, 0.4253, 0.1816, 0.4152, 0.1507, 0.3986, 0.1236, 0.3764, 0.1014, 0.3493, 0.08485, 0.3184, 0.07468, 0.2849, 0.07124, 0.25, 0.07468, 0.2151, 0.08485, 0.1816, 0.1014, 0.1507, 0.1236, 0.1236, 0.1507, 0.1014, 0.1816, 0.08485, 0.2151, 0.07468, 0.25, 0.07124, 0.2849, 0.07468, 0.3184, 0.08485, 0.3493, 0.1014, 0.3764, 0.1236, 0.3986, 0.1507, 0.4152, 0.1816, 0.4253, 0.2151, 0.4288, 0.25, 0.4253, 0.2849, 0.4152, 0.3184, 0.3986, 0.3493, 0.3764, 0.3764, 0.3493, 0.3986, 0.3184, 0.4152, 0.2849, 0.4253, 0.25, 0.4288, 0.25, 0.4288, 0.2849, 0.4253, 0.1236, 0.3764, 0.1014, 0.3493, 0.1014, 0.3493, 0.1236, 0.3764, 0.2849, 0.07468, 0.3184, 0.08485, 0.3184, 0.08485, 0.2849, 0.07468, 0.3184, 0.4152, 0.2849, 0.4253, 0.2849, 0.4253, 0.3184, 0.4152, 0.1507, 0.3986, 0.1236, 0.3764, 0.1236, 0.3764, 0.1507, 0.3986, 0.25, 0.07124, 0.2849, 0.07468, 0.2849, 0.07468, 0.25, 0.07124, 0.3493, 0.3986, 0.3184, 0.4152, 0.3184, 0.4152, 0.3493, 0.3986, 0.1816, 0.4152, 0.1507, 0.3986, 0.1507, 0.3986, 0.1816, 0.4152, 0.2151, 0.07468, 0.25, 0.07124, 0.25, 0.07124, 0.2151, 0.07468, 0.3764, 0.3764, 0.3493, 0.3986, 0.3493, 0.3986, 0.3764, 0.3764, 0.2151, 0.4253, 0.1816, 0.4152, 0.1816, 0.4152, 0.2151, 0.4253, 0.1816, 0.08485, 0.2151, 0.07468, 0.2151, 0.07468, 0.1816, 0.08485, 0.3986, 0.3493, 0.3764, 0.3764, 0.3764, 0.3764, 0.3986, 0.3493, 0.25, 0.4288, 0.2151, 0.4253, 0.2151, 0.4253, 0.25, 0.4288, 0.1507, 0.1014, 0.1816, 0.08485, 0.1816, 0.08485, 0.1507, 0.1014, 0.4152, 0.3184, 0.3986, 0.3493, 0.3986, 0.3493, 0.4152, 0.3184, 0.1236, 0.1236, 0.1507, 0.1014, 0.1507, 0.1014, 0.1236, 0.1236, 0.4253, 0.2849, 0.4152, 0.3184, 0.4152, 0.3184, 0.4253, 0.2849, 0.1014, 0.1507, 0.1236, 0.1236, 0.1236, 0.1236, 0.1014, 0.1507, 0.4288, 0.25, 0.4253, 0.2849, 0.4253, 0.2849, 0.4288, 0.25, 0.08485, 0.1816, 0.1014, 0.1507, 0.1014, 0.1507, 0.08485, 0.1816, 0.4253, 0.2151, 0.4288, 0.25, 0.4288, 0.25, 0.4253, 0.2151, 0.07468, 0.2151, 0.08485, 0.1816, 0.08485, 0.1816, 0.07468, 0.2151, 0.4152, 0.1816, 0.4253, 0.2151, 0.4253, 0.2151, 0.4152, 0.1816, 0.07124, 0.25, 0.07468, 0.2151, 0.07468, 0.2151, 0.07124, 0.25, 0.3986, 0.1507, 0.4152, 0.1816, 0.4152, 0.1816, 0.3986, 0.1507, 0.07468, 0.2849, 0.07124, 0.25, 0.07124, 0.25, 0.07468, 0.2849, 0.3764, 0.1236, 0.3986, 0.1507, 0.3986, 0.1507, 0.3764, 0.1236, 0.08485, 0.3184, 0.07468, 0.2849, 0.07468, 0.2849, 0.08485, 0.3184, 0.3493, 0.1014, 0.3764, 0.1236, 0.3764, 0.1236, 0.3493, 0.1014, 0.1014, 0.3493, 0.08485, 0.3184, 0.08485, 0.3184, 0.1014, 0.3493, 0.03125, 0.5, 0.03125, 0.7028, 0.0, 0.7028, 0.0, 0.5, 0.0625, 0.5, 0.0625, 0.7028, 0.03125, 0.7028, 0.03125, 0.5, 0.09375, 0.5, 0.09375, 0.7028, 0.0625, 0.7028, 0.0625, 0.5, 0.125, 0.5, 0.125, 0.7028, 0.09375, 0.7028, 0.09375, 0.5, 0.1562, 0.5, 0.1562, 0.7028, 0.125, 0.7028, 0.125, 0.5, 0.1875, 0.5, 0.1875, 0.7028, 0.1562, 0.7028, 0.1562, 0.5, 0.2188, 0.5, 0.2188, 0.7028, 0.1875, 0.7028, 0.1875, 0.5, 0.25, 0.5, 0.25, 0.7028, 0.2188, 0.7028, 0.2188, 0.5, 0.2812, 0.5, 0.2812, 0.7028, 0.25, 0.7028, 0.25, 0.5, 0.3125, 0.5, 0.3125, 0.7028, 0.2812, 0.7028, 0.2812, 0.5, 0.3438, 0.5, 0.3438, 0.7028, 0.3125, 0.7028, 0.3125, 0.5, 0.375, 0.5, 0.375, 0.7028, 0.3438, 0.7028, 0.3438, 0.5, 0.4062, 0.5, 0.4062, 0.7028, 0.375, 0.7028, 0.375, 0.5, 0.4375, 0.5, 0.4375, 0.7028, 0.4062, 0.7028, 0.4062, 0.5, 0.4688, 0.5, 0.4688, 0.7028, 0.4375, 0.7028, 0.4375, 0.5, 0.5, 0.5, 0.5, 0.7028, 0.4688, 0.7028, 0.4688, 0.5, 0.5312, 0.5, 0.5312, 0.7028, 0.5, 0.7028, 0.5, 0.5, 0.5625, 0.5, 0.5625, 0.7028, 0.5312, 0.7028, 0.5312, 0.5, 0.5938, 0.5, 0.5938, 0.7028, 0.5625, 0.7028, 0.5625, 0.5, 0.625, 0.5, 0.625, 0.7028, 0.5938, 0.7028, 0.5938, 0.5, 0.6562, 0.5, 0.6562, 0.7028, 0.625, 0.7028, 0.625, 0.5, 0.6875, 0.5, 0.6875, 0.7028, 0.6562, 0.7028, 0.6562, 0.5, 0.7188, 0.5, 0.7188, 0.7028, 0.6875, 0.7028, 0.6875, 0.5, 0.75, 0.5, 0.75, 0.7028, 0.7188, 0.7028, 0.7188, 0.5, 0.7812, 0.5, 0.7812, 0.7028, 0.75, 0.7028, 0.75, 0.5, 0.8125, 0.5, 0.8125, 0.7028, 0.7812, 0.7028, 0.7812, 0.5, 0.8438, 0.5, 0.8438, 0.7028, 0.8125, 0.7028, 0.8125, 0.5, 0.875, 0.5, 0.875, 0.7028, 0.8438, 0.7028, 0.8438, 0.5, 0.9062, 0.5, 0.9063, 0.7028, 0.875, 0.7028, 0.875, 0.5, 0.9375, 0.5, 0.9375, 0.7028, 0.9063, 0.7028, 0.9062, 0.5, 0.9688, 0.5, 0.9688, 0.7028, 0.9375, 0.7028, 0.9375, 0.5, 1.0, 0.5, 1.0, 0.7028, 0.9688, 0.7028, 0.9688, 0.5, 0.03125, 0.7161, 0.03125, 0.7228, 0.0, 0.7228, 0.0, 0.7161, 0.0625, 0.7161, 0.0625, 0.7228, 0.03125, 0.7228, 0.03125, 0.7161, 0.09375, 0.7161, 0.09375, 0.7228, 0.0625, 0.7228, 0.0625, 0.7161, 0.125, 0.7161, 0.125, 0.7228, 0.09375, 0.7228, 0.09375, 0.7161, 0.1562, 0.7161, 0.1562, 0.7228, 0.125, 0.7228, 0.125, 0.7161, 0.1875, 0.7161, 0.1875, 0.7228, 0.1562, 0.7228, 0.1562, 0.7161, 0.2188, 0.7161, 0.2188, 0.7228, 0.1875, 0.7228, 0.1875, 0.7161, 0.25, 0.7161, 0.25, 0.7228, 0.2188, 0.7228, 0.2188, 0.7161, 0.2812, 0.7161, 0.2812, 0.7228, 0.25, 0.7228, 0.25, 0.7161, 0.3125, 0.7161, 0.3125, 0.7228, 0.2812, 0.7228, 0.2812, 0.7161, 0.3438, 0.7161, 0.3438, 0.7228, 0.3125, 0.7228, 0.3125, 0.7161, 0.375, 0.7161, 0.375, 0.7228, 0.3438, 0.7228, 0.3438, 0.7161, 0.4062, 0.7161, 0.4062, 0.7228, 0.375, 0.7228, 0.375, 0.7161, 0.4375, 0.7161, 0.4375, 0.7228, 0.4062, 0.7228, 0.4062, 0.7161, 0.4688, 0.7161, 0.4688, 0.7228, 0.4375, 0.7228, 0.4375, 0.7161, 0.5, 0.7161, 0.5, 0.7228, 0.4688, 0.7228, 0.4688, 0.7161, 0.5312, 0.7161, 0.5312, 0.7228, 0.5, 0.7228, 0.5, 0.7161, 0.5625, 0.7161, 0.5625, 0.7228, 0.5312, 0.7228, 0.5312, 0.7161, 0.5938, 0.7161, 0.5938, 0.7228, 0.5625, 0.7228, 0.5625, 0.7161, 0.625, 0.7161, 0.625, 0.7228, 0.5938, 0.7228, 0.5938, 0.7161, 0.6562, 0.7161, 0.6562, 0.7228, 0.625, 0.7228, 0.625, 0.7161, 0.6875, 0.7161, 0.6875, 0.7228, 0.6562, 0.7228, 0.6562, 0.7161, 0.7188, 0.7161, 0.7188, 0.7228, 0.6875, 0.7228, 0.6875, 0.7161, 0.75, 0.7161, 0.75, 0.7228, 0.7188, 0.7228, 0.7188, 0.7161, 0.7812, 0.7161, 0.7812, 0.7228, 0.75, 0.7228, 0.75, 0.7161, 0.8125, 0.7161, 0.8125, 0.7228, 0.7812, 0.7228, 0.7812, 0.7161, 0.8438, 0.7161, 0.8438, 0.7228, 0.8125, 0.7228, 0.8125, 0.7161, 0.875, 0.7161, 0.875, 0.7228, 0.8438, 0.7228, 0.8438, 0.7161, 0.9063, 0.7161, 0.9063, 0.7228, 0.875, 0.7228, 0.875, 0.7161, 0.9375, 0.7161, 0.9375, 0.7228, 0.9063, 0.7228, 0.9063, 0.7161, 0.9688, 0.7161, 0.9688, 0.7228, 0.9375, 0.7228, 0.9375, 0.7161, 1.0, 0.7161, 1.0, 0.7228, 0.9688, 0.7228, 0.9688, 0.7161, 1.0, 0.7028, 1.0, 0.7095, 0.9688, 0.7095, 0.9688, 0.7028, 1.0, 0.7095, 1.0, 0.7161, 0.9688, 0.7161, 0.9688, 0.7095, 0.9688, 0.7028, 0.9688, 0.7095, 0.9375, 0.7095, 0.9375, 0.7028, 0.9688, 0.7095, 0.9688, 0.7161, 0.9375, 0.7161, 0.9375, 0.7095, 0.9375, 0.7028, 0.9375, 0.7095, 0.9063, 0.7095, 0.9063, 0.7028, 0.9375, 0.7095, 0.9375, 0.7161, 0.9063, 0.7161, 0.9063, 0.7095, 0.9063, 0.7028, 0.9063, 0.7095, 0.875, 0.7095, 0.875, 0.7028, 0.9063, 0.7095, 0.9063, 0.7161, 0.875, 0.7161, 0.875, 0.7095, 0.875, 0.7028, 0.875, 0.7095, 0.8438, 0.7095, 0.8438, 0.7028, 0.875, 0.7095, 0.875, 0.7161, 0.8438, 0.7161, 0.8438, 0.7095, 0.8438, 0.7028, 0.8438, 0.7095, 0.8125, 0.7095, 0.8125, 0.7028, 0.8438, 0.7095, 0.8438, 0.7161, 0.8125, 0.7161, 0.8125, 0.7095, 0.8125, 0.7028, 0.8125, 0.7095, 0.7812, 0.7095, 0.7812, 0.7028, 0.8125, 0.7095, 0.8125, 0.7161, 0.7812, 0.7161, 0.7812, 0.7095, 0.7812, 0.7028, 0.7812, 0.7095, 0.75, 0.7095, 0.75, 0.7028, 0.7812, 0.7095, 0.7812, 0.7161, 0.75, 0.7161, 0.75, 0.7095, 0.75, 0.7028, 0.75, 0.7095, 0.7188, 0.7095, 0.7188, 0.7028, 0.75, 0.7095, 0.75, 0.7161, 0.7188, 0.7161, 0.7188, 0.7095, 0.7188, 0.7028, 0.7188, 0.7095, 0.6875, 0.7095, 0.6875, 0.7028, 0.7188, 0.7095, 0.7188, 0.7161, 0.6875, 0.7161, 0.6875, 0.7095, 0.6875, 0.7028, 0.6875, 0.7095, 0.6562, 0.7095, 0.6562, 0.7028, 0.6875, 0.7095, 0.6875, 0.7161, 0.6562, 0.7161, 0.6562, 0.7095, 0.6562, 0.7028, 0.6562, 0.7095, 0.625, 0.7095, 0.625, 0.7028, 0.6562, 0.7095, 0.6562, 0.7161, 0.625, 0.7161, 0.625, 0.7095, 0.625, 0.7028, 0.625, 0.7095, 0.5938, 0.7095, 0.5938, 0.7028, 0.625, 0.7095, 0.625, 0.7161, 0.5938, 0.7161, 0.5938, 0.7095, 0.5938, 0.7028, 0.5938, 0.7095, 0.5625, 0.7095, 0.5625, 0.7028, 0.5938, 0.7095, 0.5938, 0.7161, 0.5625, 0.7161, 0.5625, 0.7095, 0.5625, 0.7028, 0.5625, 0.7095, 0.5312, 0.7095, 0.5312, 0.7028, 0.5625, 0.7095, 0.5625, 0.7161, 0.5312, 0.7161, 0.5312, 0.7095, 0.5312, 0.7028, 0.5312, 0.7095, 0.5, 0.7095, 0.5, 0.7028, 0.5312, 0.7095, 0.5312, 0.7161, 0.5, 0.7161, 0.5, 0.7095, 0.5, 0.7028, 0.5, 0.7095, 0.4688, 0.7095, 0.4688, 0.7028, 0.5, 0.7095, 0.5, 0.7161, 0.4688, 0.7161, 0.4688, 0.7095, 0.4688, 0.7028, 0.4688, 0.7095, 0.4375, 0.7095, 0.4375, 0.7028, 0.4688, 0.7095, 0.4688, 0.7161, 0.4375, 0.7161, 0.4375, 0.7095, 0.4375, 0.7028, 0.4375, 0.7095, 0.4062, 0.7095, 0.4062, 0.7028, 0.4375, 0.7095, 0.4375, 0.7161, 0.4062, 0.7161, 0.4062, 0.7095, 0.4062, 0.7028, 0.4062, 0.7095, 0.375, 0.7095, 0.375, 0.7028, 0.4062, 0.7095, 0.4062, 0.7161, 0.375, 0.7161, 0.375, 0.7095, 0.375, 0.7028, 0.375, 0.7095, 0.3438, 0.7095, 0.3438, 0.7028, 0.375, 0.7095, 0.375, 0.7161, 0.3438, 0.7161, 0.3438, 0.7095, 0.3438, 0.7028, 0.3438, 0.7095, 0.3125, 0.7095, 0.3125, 0.7028, 0.3438, 0.7095, 0.3438, 0.7161, 0.3125, 0.7161, 0.3125, 0.7095, 0.3125, 0.7028, 0.3125, 0.7095, 0.2812, 0.7095, 0.2812, 0.7028, 0.3125, 0.7095, 0.3125, 0.7161, 0.2812, 0.7161, 0.2812, 0.7095, 0.2812, 0.7028, 0.2812, 0.7095, 0.25, 0.7095, 0.25, 0.7028, 0.2812, 0.7095, 0.2812, 0.7161, 0.25, 0.7161, 0.25, 0.7095, 0.25, 0.7028, 0.25, 0.7095, 0.2188, 0.7095, 0.2188, 0.7028, 0.25, 0.7095, 0.25, 0.7161, 0.2188, 0.7161, 0.2188, 0.7095, 0.2188, 0.7028, 0.2188, 0.7095, 0.1875, 0.7095, 0.1875, 0.7028, 0.2188, 0.7095, 0.2188, 0.7161, 0.1875, 0.7161, 0.1875, 0.7095, 0.1875, 0.7028, 0.1875, 0.7095, 0.1562, 0.7095, 0.1562, 0.7028, 0.1875, 0.7095, 0.1875, 0.7161, 0.1562, 0.7161, 0.1562, 0.7095, 0.1562, 0.7028, 0.1562, 0.7095, 0.125, 0.7095, 0.125, 0.7028, 0.1562, 0.7095, 0.1562, 0.7161, 0.125, 0.7161, 0.125, 0.7095, 0.125, 0.7028, 0.125, 0.7095, 0.09375, 0.7095, 0.09375, 0.7028, 0.125, 0.7095, 0.125, 0.7161, 0.09375, 0.7161, 0.09375, 0.7095, 0.09375, 0.7028, 0.09375, 0.7095, 0.0625, 0.7095, 0.0625, 0.7028, 0.09375, 0.7095, 0.09375, 0.7161, 0.0625, 0.7161, 0.0625, 0.7095, 0.0625, 0.7028, 0.0625, 0.7095, 0.03125, 0.7095, 0.03125, 0.7028, 0.0625, 0.7095, 0.0625, 0.7161, 0.03125, 0.7161, 0.03125, 0.7095, 0.03125, 0.7028, 0.03125, 0.7095, 0.0, 0.7095, 0.0, 0.7028, 0.03125, 0.7095, 0.03125, 0.7161, 0.0, 0.7161, 0.0, 0.7095])
me_cylinder_006.materials.append(mat_deck_dark)
me_cylinder_006.materials.append(mat_exhaust_dark)
me_cylinder_006.use_remesh_fix_poles = True
me_cylinder_006.use_remesh_preserve_attributes = False
me_cylinder_006.use_mirror_vertex_groups = False
me_cylinder_006.update()
me_cylinder_007 = bpy.data.meshes.new('Cylinder.007')
me_cylinder_007.from_pydata([(1.907e-06, 0.5, 0.5), (1.907e-06, -0.5, 0.5), (0.09755, 0.5, 0.4904), (0.09755, -0.5, 0.4904), (0.1913, 0.5, 0.4619), (0.1913, -0.5, 0.4619), (0.2778, 0.5, 0.4157), (0.2778, -0.5, 0.4157), (0.3536, 0.5, 0.3536), (0.3536, -0.5, 0.3536), (0.4157, 0.5, 0.2778), (0.4157, -0.5, 0.2778), (0.4619, 0.5, 0.1913), (0.4619, -0.5, 0.1913), (0.4904, 0.5, 0.09755), (0.4904, -0.5, 0.09755), (0.5, 0.5, 7.51e-06), (0.5, -0.5, 7.48e-06), (0.4904, 0.5, -0.09754), (0.4904, -0.5, -0.09754), (0.4619, 0.5, -0.1913), (0.4619, -0.5, -0.1913), (0.4157, 0.5, -0.2778), (0.4157, -0.5, -0.2778), (0.3536, 0.5, -0.3535), (0.3536, -0.5, -0.3535), (0.2778, 0.5, -0.4157), (0.2778, -0.5, -0.4157), (0.1913, 0.5, -0.4619), (0.1913, -0.5, -0.4619), (0.09755, 0.5, -0.4904), (0.09755, -0.5, -0.4904), (1.744e-06, 0.5, -0.5), (1.744e-06, -0.5, -0.5), (-0.09754, 0.5, -0.4904), (-0.09754, -0.5, -0.4904), (-0.1913, 0.5, -0.4619), (-0.1913, -0.5, -0.4619), (-0.2778, 0.5, -0.4157), (-0.2778, -0.5, -0.4157), (-0.3536, 0.5, -0.3535), (-0.3536, -0.5, -0.3535), (-0.4157, 0.5, -0.2778), (-0.4157, -0.5, -0.2778), (-0.4619, 0.5, -0.1913), (-0.4619, -0.5, -0.1913), (-0.4904, 0.5, -0.09754), (-0.4904, -0.5, -0.09754), (-0.5, 0.5, 7.987e-06), (-0.5, -0.5, 7.927e-06), (-0.4904, 0.5, 0.09755), (-0.4904, -0.5, 0.09755), (-0.4619, 0.5, 0.1913), (-0.4619, -0.5, 0.1913), (-0.4157, 0.5, 0.2778), (-0.4157, -0.5, 0.2778), (-0.3536, 0.5, 0.3536), (-0.3536, -0.5, 0.3536), (-0.2778, 0.5, 0.4157), (-0.2778, -0.5, 0.4157), (-0.1913, 0.5, 0.4619), (-0.1913, -0.5, 0.4619), (-0.09754, 0.5, 0.4904), (-0.09754, -0.5, 0.4904)], [], [(0, 1, 3, 2), (2, 3, 5, 4), (4, 5, 7, 6), (6, 7, 9, 8), (8, 9, 11, 10), (10, 11, 13, 12), (12, 13, 15, 14), (14, 15, 17, 16), (16, 17, 19, 18), (18, 19, 21, 20), (20, 21, 23, 22), (22, 23, 25, 24), (24, 25, 27, 26), (26, 27, 29, 28), (28, 29, 31, 30), (30, 31, 33, 32), (32, 33, 35, 34), (34, 35, 37, 36), (36, 37, 39, 38), (38, 39, 41, 40), (40, 41, 43, 42), (42, 43, 45, 44), (44, 45, 47, 46), (46, 47, 49, 48), (48, 49, 51, 50), (50, 51, 53, 52), (52, 53, 55, 54), (54, 55, 57, 56), (56, 57, 59, 58), (58, 59, 61, 60), (3, 1, 63, 61, 59, 57, 55, 53, 51, 49, 47, 45, 43, 41, 39, 37, 35, 33, 31, 29, 27, 25, 23, 21, 19, 17, 15, 13, 11, 9, 7, 5), (60, 61, 63, 62), (62, 63, 1, 0), (0, 2, 4, 6, 8, 10, 12, 14, 16, 18, 20, 22, 24, 26, 28, 30, 32, 34, 36, 38, 40, 42, 44, 46, 48, 50, 52, 54, 56, 58, 60, 62)])
me_cylinder_007.polygons.foreach_set('use_smooth', [True] * 34)
_uv = me_cylinder_007.uv_layers.new(name='UVMap')
_uv.uv.foreach_set('vector', [1.0, 0.5, 1.0, 1.0, 0.9688, 1.0, 0.9688, 0.5, 0.9688, 0.5, 0.9688, 1.0, 0.9375, 1.0, 0.9375, 0.5, 0.9375, 0.5, 0.9375, 1.0, 0.9062, 1.0, 0.9062, 0.5, 0.9062, 0.5, 0.9062, 1.0, 0.875, 1.0, 0.875, 0.5, 0.875, 0.5, 0.875, 1.0, 0.8438, 1.0, 0.8438, 0.5, 0.8438, 0.5, 0.8438, 1.0, 0.8125, 1.0, 0.8125, 0.5, 0.8125, 0.5, 0.8125, 1.0, 0.7812, 1.0, 0.7812, 0.5, 0.7812, 0.5, 0.7812, 1.0, 0.75, 1.0, 0.75, 0.5, 0.75, 0.5, 0.75, 1.0, 0.7188, 1.0, 0.7188, 0.5, 0.7188, 0.5, 0.7188, 1.0, 0.6875, 1.0, 0.6875, 0.5, 0.6875, 0.5, 0.6875, 1.0, 0.6562, 1.0, 0.6562, 0.5, 0.6562, 0.5, 0.6562, 1.0, 0.625, 1.0, 0.625, 0.5, 0.625, 0.5, 0.625, 1.0, 0.5938, 1.0, 0.5938, 0.5, 0.5938, 0.5, 0.5938, 1.0, 0.5625, 1.0, 0.5625, 0.5, 0.5625, 0.5, 0.5625, 1.0, 0.5312, 1.0, 0.5312, 0.5, 0.5312, 0.5, 0.5312, 1.0, 0.5, 1.0, 0.5, 0.5, 0.5, 0.5, 0.5, 1.0, 0.4688, 1.0, 0.4688, 0.5, 0.4688, 0.5, 0.4688, 1.0, 0.4375, 1.0, 0.4375, 0.5, 0.4375, 0.5, 0.4375, 1.0, 0.4062, 1.0, 0.4062, 0.5, 0.4062, 0.5, 0.4062, 1.0, 0.375, 1.0, 0.375, 0.5, 0.375, 0.5, 0.375, 1.0, 0.3438, 1.0, 0.3438, 0.5, 0.3438, 0.5, 0.3438, 1.0, 0.3125, 1.0, 0.3125, 0.5, 0.3125, 0.5, 0.3125, 1.0, 0.2812, 1.0, 0.2812, 0.5, 0.2812, 0.5, 0.2812, 1.0, 0.25, 1.0, 0.25, 0.5, 0.25, 0.5, 0.25, 1.0, 0.2188, 1.0, 0.2188, 0.5, 0.2188, 0.5, 0.2188, 1.0, 0.1875, 1.0, 0.1875, 0.5, 0.1875, 0.5, 0.1875, 1.0, 0.1562, 1.0, 0.1562, 0.5, 0.1562, 0.5, 0.1562, 1.0, 0.125, 1.0, 0.125, 0.5, 0.125, 0.5, 0.125, 1.0, 0.09375, 1.0, 0.09375, 0.5, 0.09375, 0.5, 0.09375, 1.0, 0.0625, 1.0, 0.0625, 0.5, 0.2968, 0.4854, 0.25, 0.49, 0.2032, 0.4854, 0.1582, 0.4717, 0.1167, 0.4496, 0.08029, 0.4197, 0.05045, 0.3833, 0.02827, 0.3418, 0.01461, 0.2968, 0.01, 0.25, 0.01461, 0.2032, 0.02827, 0.1582, 0.05045, 0.1167, 0.08029, 0.08029, 0.1167, 0.05045, 0.1582, 0.02827, 0.2032, 0.01461, 0.25, 0.01, 0.2968, 0.01461, 0.3418, 0.02827, 0.3833, 0.05045, 0.4197, 0.08029, 0.4496, 0.1167, 0.4717, 0.1582, 0.4854, 0.2032, 0.49, 0.25, 0.4854, 0.2968, 0.4717, 0.3418, 0.4496, 0.3833, 0.4197, 0.4197, 0.3833, 0.4496, 0.3418, 0.4717, 0.0625, 0.5, 0.0625, 1.0, 0.03125, 1.0, 0.03125, 0.5, 0.03125, 0.5, 0.03125, 1.0, 0.0, 1.0, 0.0, 0.5, 0.75, 0.49, 0.7968, 0.4854, 0.8418, 0.4717, 0.8833, 0.4496, 0.9197, 0.4197, 0.9496, 0.3833, 0.9717, 0.3418, 0.9854, 0.2968, 0.99, 0.25, 0.9854, 0.2032, 0.9717, 0.1582, 0.9496, 0.1167, 0.9197, 0.08029, 0.8833, 0.05045, 0.8418, 0.02827, 0.7968, 0.01461, 0.75, 0.01, 0.7032, 0.01461, 0.6582, 0.02827, 0.6167, 0.05045, 0.5803, 0.08029, 0.5504, 0.1167, 0.5283, 0.1582, 0.5146, 0.2032, 0.51, 0.25, 0.5146, 0.2968, 0.5283, 0.3418, 0.5504, 0.3833, 0.5803, 0.4197, 0.6167, 0.4496, 0.6582, 0.4717, 0.7032, 0.4854])
me_cylinder_007.materials.append(mat_deck_darker)
me_cylinder_007.use_remesh_fix_poles = True
me_cylinder_007.use_remesh_preserve_attributes = False
me_cylinder_007.use_mirror_vertex_groups = False
me_cylinder_007.update()

# ---- objects
ob_light = bpy.data.objects.new('Light', light_light)
ob_camera = bpy.data.objects.new('Camera', cam_camera)
ob_empty = bpy.data.objects.new('Empty', None)
ob_empty_001 = bpy.data.objects.new('Empty.001', None)
ob_dimensions = bpy.data.objects.new('Dimensions', me_plane_003)
ob_empty_002 = bpy.data.objects.new('Empty.002', None)
ob_cube_016 = bpy.data.objects.new('Cube.016', me_cube_010)
ob_cylinder_014 = bpy.data.objects.new('Cylinder.014', me_cylinder_006)
ob_cylinder = bpy.data.objects.new('Cylinder', me_cylinder_007)
ob_lighting = bpy.data.objects.new('Lighting', None)

# ---- transforms, parenting, visibility, modifiers, constraints
ob_light.location = (4.076, 1.005, 5.904)
ob_light.rotation_euler = (0.6503, 0.05522, 1.866)
ob_light.lock_rotations_4d = False
ob_light.empty_display_type = 'ARROWS'
ob_light.color = (0.0, 0.0, 0.0, 0.0)
ob_light.lineart.crease_threshold = 0.0
ob_camera.location = (27.36, 0.0, 100.0)
ob_camera.lock_rotations_4d = False
ob_camera.empty_display_type = 'ARROWS'
ob_camera.color = (0.0, 0.0, 0.0, 0.0)
ob_camera.display_type = 'WIRE'
ob_camera.lineart.crease_threshold = 0.0
ob_empty.location = (-1.008, 42.36, 0.0)
ob_empty.scale = (41.55, 40.66, 41.55)
ob_empty.empty_display_type = 'IMAGE'
ob_empty.empty_display_size = 5.0
ob_empty.use_empty_image_alpha = True
ob_empty.color = (1.0, 1.0, 1.0, 0.5)
ob_empty.lineart.crease_threshold = 0.0
ob_empty_001.location = (-0.07963, 43.22, 26.9)
ob_empty_001.rotation_euler = (1.571, -0.0, 0.0)
ob_empty_001.scale = (41.55, 41.55, 41.55)
ob_empty_001.empty_display_type = 'IMAGE'
ob_empty_001.empty_display_size = 5.0
ob_empty_001.use_empty_image_alpha = True
ob_empty_001.color = (1.0, 1.0, 1.0, 0.5)
ob_empty_001.lineart.crease_threshold = 0.0
ob_dimensions.location = (0.0, 0.0, 0.0)
ob_dimensions.hide_render = True
ob_dimensions.lineart.crease_threshold = 0.0
ob_empty_002.location = (-16.35, 27.19, 0.0)
ob_empty_002.rotation_euler = (0.0, -0.0, 0.4389)
ob_empty_002.scale = (41.55, 40.66, 41.55)
ob_empty_002.empty_display_type = 'IMAGE'
ob_empty_002.empty_display_size = 5.0
ob_empty_002.use_empty_image_alpha = True
ob_empty_002.color = (1.0, 1.0, 1.0, 0.5)
ob_empty_002.lineart.crease_threshold = 0.0
ob_cube_016.location = (25.29, 0.0, 23.86)
ob_cube_016.lineart.crease_threshold = 0.0
_m = ob_cube_016.modifiers.new('Mirror', 'MIRROR')
_m.use_axis = (False, True, False)
_m = ob_cube_016.modifiers.new('Bevel', 'BEVEL')
_m.limit_method = 'WEIGHT'
_m = ob_cube_016.modifiers.new('Auto Smooth', 'NODES')
_m.node_group = ng_auto_smooth
_gi = [s.identifier for s in ng_auto_smooth.interface.items_tree if s.item_type == 'SOCKET' and s.in_out == 'INPUT']
_m[_gi[1]] = 0.5236  # Angle
ob_cylinder_014.parent = ob_cube_016
ob_cylinder_014.matrix_parent_inverse = Matrix(((1.0, -0.0, 0.0, -25.29), (-0.0, 1.0, -0.0, 0.0), (0.0, -0.0, 1.0, -23.86), (-0.0, 0.0, -0.0, 1.0)))
ob_cylinder_014.location = (24.62, -2.495e-08, 26.33)
ob_cylinder_014.rotation_euler = (2.272e-08, 1.17, 3.007e-08)
ob_cylinder_014.lineart.crease_threshold = 0.0
_m = ob_cylinder_014.modifiers.new('Auto Smooth', 'NODES')
_m.node_group = ng_auto_smooth
_gi = [s.identifier for s in ng_auto_smooth.interface.items_tree if s.item_type == 'SOCKET' and s.in_out == 'INPUT']
_m[_gi[1]] = 0.5236  # Angle
ob_cylinder.location = (24.62, -2.495e-08, 26.33)
ob_cylinder.lineart.crease_threshold = 0.0
_m = ob_cylinder.modifiers.new('Auto Smooth', 'NODES')
_m.node_group = ng_auto_smooth
_gi = [s.identifier for s in ng_auto_smooth.interface.items_tree if s.item_type == 'SOCKET' and s.in_out == 'INPUT']
_m[_gi[1]] = 0.5236  # Angle
ob_lighting.location = (0.0, 0.0, 0.0)

# ---- collection membership
col_collection.objects.link(ob_light)
col_collection.objects.link(ob_camera)
col_collection.objects.link(ob_empty)
col_collection.objects.link(ob_empty_001)
col_collection.objects.link(ob_dimensions)
col_collection.objects.link(ob_empty_002)
col_collection.objects.link(ob_cube_016)
col_collection.objects.link(ob_cylinder_014)
col_collection.objects.link(ob_cylinder)
col_collection.objects.link(ob_lighting)

# ---- scene / render settings (as saved in the file)
scene.camera = ob_camera
scene.frame_start = 1; scene.frame_end = 250; scene.frame_set(1)
scene.render.engine = 'CYCLES'
scene.render.resolution_x = 128
scene.render.resolution_y = 71
scene.render.film_transparent = True
scene.cycles.samples = 128
scene.cycles.sampling_pattern = 'TABULATED_SOBOL'
scene.cycles.use_adaptive_sampling = False
scene.cycles.use_light_tree = False
scene.cycles.film_transparent_glass = True
scene.cycles.film_transparent_roughness = 0.5
scene.view_settings.view_transform = 'Filmic'
bpy.context.view_layer.update()
